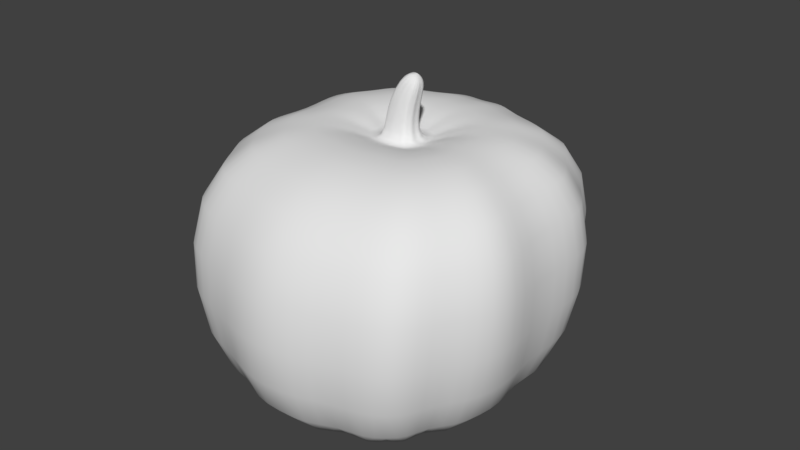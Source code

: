 # Source: pumpkin1.blend  (saved by Blender 2.79.0; exported with 4.5.12 LTS)
import bpy
from mathutils import Matrix  # noqa: F401  (used for matrix-valued properties, if any)

bpy.ops.wm.read_factory_settings(use_empty=True)
scene = bpy.context.scene
scene.name = 'Scene'

# ---- collections
col_collection_1 = bpy.data.collections.new('Collection 1'); scene.collection.children.link(col_collection_1)

# ---- materials (node trees are filled in below, after node groups)
mat_material_001 = bpy.data.materials.new('Material.001')
mat_material_001.alpha_threshold = 0.0
mat_material_001.use_transparent_shadow = False
mat_material_001.roughness = 0.5

# ---- material node trees

# ---- world
world_world = bpy.data.worlds.new('World'); scene.world = world_world
world_world.color = (0.05088, 0.05088, 0.05088)
world_world.use_sun_shadow = False
world_world.sun_shadow_jitter_overblur = 0.0
world_world.cycles.sampling_method = 'MANUAL'

# ---- meshes
me_cube_001 = bpy.data.meshes.new('Cube.001')
me_cube_001.from_pydata([(0.6324, -0.564, -0.625), (0.8101, -0.5894, 0.5558), (0.5519, 0.5387, -0.625), (0.7636, 0.6148, 0.5558), (0.329, -0.8276, -0.625), (0.3694, -0.9111, 0.5558), (0.7678, 0.0127, -0.625), (0.8736, 0.0, 0.5558), (0.3313, 0.9196, 0.5558), (0.2466, 0.9238, -0.625), (0.5843, -0.7811, -0.6341), (0.6934, -0.8356, 0.5558), (0.9821, -0.3435, 0.5558), (0.8403, -0.3244, -0.625), (0.8122, 0.3671, -0.625), (0.971, 0.3988, 0.5558), (0.6876, 0.8464, 0.5558), (0.5395, 0.8105, -0.625), (0.0906, 1.053, -0.625), (0.1329, 1.051, 0.5558), (0.02072, 0.1075, 0.5558), (0.03374, 0.09883, 0.5558), (0.05713, 0.09403, 0.5558), (0.06211, 0.07882, 0.5558), (0.07573, 0.06465, 0.5558), (0.06934, 0.03847, 0.5558), (0.07645, 0.01592, 0.5558), (0.06517, -0.0002237, 0.5558), (0.0575, -0.01638, 0.5558), (0.03624, -0.02134, 0.5558), (0.1544, -0.2081, 0.7481), (0.2439, -0.1872, 0.7481), (0.2762, -0.1192, 0.7481), (0.3238, -0.05114, 0.7481), (0.2938, 0.04383, 0.7481), (0.3207, 0.1541, 0.7481), (0.08898, 0.3345, 0.7481), (0.1438, 0.2981, 0.7481), (0.2423, 0.2779, 0.7481), (0.2633, 0.2138, 0.7481), (-0.6324, -0.564, -0.625), (-0.8101, -0.5894, 0.5558), (-0.5519, 0.5387, -0.625), (-0.7636, 0.6148, 0.5558), (0.0, 1.0, -0.625), (0.0, 1.0, 0.5558), (0.0, -1.0, -0.625), (0.0, -1.0, 0.5558), (-0.329, -0.8276, -0.625), (-0.3694, -0.9111, 0.5558), (-0.7678, 0.0127, -0.625), (-0.8736, 0.0, 0.5558), (-0.3313, 0.9196, 0.5558), (-0.2466, 0.9238, -0.625), (0.08809, 0.08572, 0.9545), (-0.5843, -0.7811, -0.6341), (-0.6934, -0.8356, 0.5558), (-0.9821, -0.3435, 0.5558), (-0.8403, -0.3244, -0.625), (-0.8122, 0.3671, -0.625), (-0.971, 0.3988, 0.5558), (-0.6876, 0.8464, 0.5558), (-0.5395, 0.8105, -0.625), (-0.0906, 1.053, -0.625), (-0.1329, 1.051, 0.5558), (0.0, 0.0, -0.625), (0.0, 0.1041, 0.5558), (-0.02072, 0.1075, 0.5558), (-0.03374, 0.09883, 0.5558), (-0.05713, 0.09403, 0.5558), (-0.06211, 0.07882, 0.5558), (-0.07573, 0.06465, 0.5558), (-0.06934, 0.03847, 0.5558), (-0.07645, 0.01592, 0.5558), (-0.06517, -0.0002237, 0.5558), (-0.0575, -0.01638, 0.5558), (-0.03624, -0.02134, 0.5558), (0.0, -0.02717, 0.5558), (0.0, -0.2327, 0.7481), (-0.1544, -0.2081, 0.7481), (-0.2439, -0.1872, 0.7481), (-0.2762, -0.1192, 0.7481), (-0.3238, -0.05114, 0.7481), (-0.2938, 0.04383, 0.7481), (-0.3207, 0.1541, 0.7481), (0.0, 0.3203, 0.7481), (-0.08898, 0.3345, 0.7481), (-0.1438, 0.2981, 0.7481), (-0.2423, 0.2779, 0.7481), (-0.2633, 0.2138, 0.7481), (0.09976, 0.08803, 0.9464), (0.1071, 0.08209, 0.9412), (0.1203, 0.07879, 0.932), (0.1231, 0.06835, 0.9301), (0.1307, 0.05861, 0.9247), (0.1271, 0.04062, 0.9272), (0.1312, 0.02512, 0.9244), (0.1248, 0.01403, 0.9289), (0.1205, 0.002926, 0.9319), (0.1085, -0.0004799, 0.9403), (0.08809, -0.004489, 0.9545), (0.07643, 0.08803, 0.9627), (0.06909, 0.08209, 0.9678), (0.05592, 0.07879, 0.977), (0.05311, 0.06835, 0.979), (0.04544, 0.05861, 0.9843), (0.04904, 0.04062, 0.9818), (0.04503, 0.02512, 0.9846), (0.05139, 0.01403, 0.9802), (0.05571, 0.002926, 0.9772), (0.06768, -0.0004799, 0.9688), (0.06934, 0.03847, 0.7809), (0.07645, 0.01592, 0.7809), (-0.07573, 0.06465, 0.7809), (-0.06211, 0.07882, 0.7809), (0.06517, -0.0002237, 0.7809), (-6.301e-09, 0.1041, 0.7809), (0.02072, 0.1075, 0.7809), (-0.06934, 0.03847, 0.7809), (0.0575, -0.01638, 0.7809), (0.03374, 0.09883, 0.7809), (-0.07645, 0.01592, 0.7809), (0.03624, -0.02134, 0.7809), (0.05713, 0.09403, 0.7809), (-0.06517, -0.0002237, 0.7809), (-6.301e-09, -0.02717, 0.7809), (-0.02072, 0.1075, 0.7809), (0.06211, 0.07882, 0.7809), (-0.0575, -0.01638, 0.7809), (-0.03374, 0.09883, 0.7809), (0.07573, 0.06465, 0.7809), (-0.03624, -0.02134, 0.7809), (-0.05713, 0.09403, 0.7809)], [], [(17, 16, 3, 2), (13, 12, 1, 0), (65, 4, 46), (10, 11, 5, 4), (14, 15, 7, 6), (18, 19, 8, 9), (0, 1, 11, 10), (6, 7, 12, 13), (2, 3, 15, 14), (9, 8, 16, 17), (44, 45, 19, 18), (4, 5, 47, 46), (65, 10, 4), (65, 0, 10), (65, 13, 0), (65, 6, 13), (65, 14, 6), (65, 2, 14), (65, 9, 17, 2), (44, 18, 9, 65), (36, 85, 66, 20), (37, 36, 20, 21), (38, 37, 21, 22), (39, 38, 22, 23), (35, 39, 23, 24), (35, 24, 25, 34), (34, 25, 26, 33), (33, 26, 27, 32), (32, 27, 28, 31), (31, 28, 29, 30), (30, 29, 77, 78), (54, 101, 102, 103, 104, 105, 106, 107, 108, 109, 110, 100, 99, 98, 97, 96, 95, 94, 93, 92, 91, 90), (5, 30, 78, 47), (11, 31, 30, 5), (1, 32, 31, 11), (12, 33, 32, 1), (7, 34, 33, 12), (15, 35, 34, 7), (15, 3, 39, 35), (3, 16, 38, 39), (16, 8, 37, 38), (8, 19, 36, 37), (19, 45, 85, 36), (62, 42, 43, 61), (58, 40, 41, 57), (65, 46, 48), (55, 48, 49, 56), (59, 50, 51, 60), (63, 53, 52, 64), (40, 55, 56, 41), (50, 58, 57, 51), (42, 59, 60, 43), (53, 62, 61, 52), (44, 63, 64, 45), (48, 46, 47, 49), (65, 48, 55), (65, 55, 40), (65, 40, 58), (65, 58, 50), (65, 50, 59), (65, 59, 42), (65, 42, 62, 53), (44, 65, 53, 63), (86, 67, 66, 85), (87, 68, 67, 86), (88, 69, 68, 87), (89, 70, 69, 88), (84, 71, 70, 89), (84, 83, 72, 71), (83, 82, 73, 72), (82, 81, 74, 73), (81, 80, 75, 74), (80, 79, 76, 75), (79, 78, 77, 76), (114, 113, 105, 104), (49, 47, 78, 79), (56, 49, 79, 80), (41, 56, 80, 81), (57, 41, 81, 82), (51, 57, 82, 83), (60, 51, 83, 84), (60, 84, 89, 43), (43, 89, 88, 61), (61, 88, 87, 52), (52, 87, 86, 64), (64, 86, 85, 45), (112, 111, 95, 96), (115, 112, 96, 97), (117, 116, 54, 90), (113, 118, 106, 105), (119, 115, 97, 98), (120, 117, 90, 91), (118, 121, 107, 106), (122, 119, 98, 99), (123, 120, 91, 92), (121, 124, 108, 107), (125, 122, 99, 100), (116, 126, 101, 54), (127, 123, 92, 93), (124, 128, 109, 108), (126, 129, 102, 101), (130, 127, 93, 94), (128, 131, 110, 109), (129, 132, 103, 102), (111, 130, 94, 95), (131, 125, 100, 110), (132, 114, 104, 103), (69, 70, 114, 132), (76, 77, 125, 131), (25, 24, 130, 111), (68, 69, 132, 129), (75, 76, 131, 128), (24, 23, 127, 130), (67, 68, 129, 126), (74, 75, 128, 124), (23, 22, 123, 127), (66, 67, 126, 116), (77, 29, 122, 125), (73, 74, 124, 121), (22, 21, 120, 123), (29, 28, 119, 122), (72, 73, 121, 118), (21, 20, 117, 120), (28, 27, 115, 119), (71, 72, 118, 113), (20, 66, 116, 117), (27, 26, 112, 115), (26, 25, 111, 112), (70, 71, 113, 114)])
me_cube_001.polygons.foreach_set('use_smooth', [True] * 129)
_uv = me_cube_001.uv_layers.new(name='UVMap')
_uv.uv.foreach_set('vector', [0.7945, 0.6268, 0.7945, 0.8935, 0.7422, 0.8919, 0.7331, 0.625, 0.7331, 0.4772, 0.9997, 0.4815, 0.9997, 0.537, 0.7331, 0.5313, 0.226, 0.6339, 0.03923, 0.5597, 0.0002995, 0.6339, 0.7325, 0.2887, 0.4639, 0.3133, 0.4639, 0.2402, 0.7305, 0.2311, 0.7331, 0.3211, 0.9997, 0.3139, 0.9997, 0.404, 0.7331, 0.4011, 0.7305, 0.4896, 0.4639, 0.4992, 0.4639, 0.5439, 0.7305, 0.5248, 0.7331, 0.5313, 0.9997, 0.537, 0.9997, 0.5926, 0.7311, 0.5803, 0.7331, 0.4011, 0.9997, 0.404, 0.9997, 0.4815, 0.7331, 0.4772, 0.857, 0.625, 0.8688, 0.8955, 0.9152, 0.9018, 0.9152, 0.6328, 0.7305, 0.5248, 0.4639, 0.5439, 0.4639, 0.6244, 0.7305, 0.5909, 0.7305, 0.4692, 0.4639, 0.4692, 0.4639, 0.4992, 0.7305, 0.4896, 0.7305, 0.2311, 0.4639, 0.2402, 0.4639, 0.1568, 0.7305, 0.1568, 0.226, 0.6339, 0.04971, 0.502, 0.03923, 0.5597, 0.226, 0.6339, 0.09871, 0.4912, 0.04971, 0.502, 0.226, 0.6339, 0.1528, 0.4443, 0.09871, 0.4912, 0.226, 0.6339, 0.2289, 0.4606, 0.1528, 0.4443, 0.226, 0.6339, 0.3089, 0.4506, 0.2289, 0.4606, 0.226, 0.6339, 0.3476, 0.5094, 0.3089, 0.4506, 0.226, 0.6339, 0.4346, 0.5783, 0.409, 0.5122, 0.3476, 0.5094, 0.7825, 0.2184, 0.7991, 0.2353, 0.8407, 0.2161, 0.8407, 0.0002995, 0.3015, 0.2019, 0.2983, 0.222, 0.2495, 0.222, 0.2503, 0.2173, 0.2933, 0.1895, 0.3015, 0.2019, 0.2503, 0.2173, 0.2483, 0.2144, 0.2888, 0.1673, 0.2933, 0.1895, 0.2483, 0.2144, 0.2473, 0.2091, 0.2743, 0.1625, 0.2888, 0.1673, 0.2473, 0.2091, 0.2438, 0.208, 0.2608, 0.1496, 0.2743, 0.1625, 0.2438, 0.208, 0.2406, 0.2049, 0.2608, 0.1496, 0.2406, 0.2049, 0.2347, 0.2063, 0.2359, 0.1557, 0.2359, 0.1557, 0.2347, 0.2063, 0.2296, 0.2047, 0.2145, 0.1489, 0.2145, 0.1489, 0.2296, 0.2047, 0.226, 0.2073, 0.1991, 0.1596, 0.1991, 0.1596, 0.226, 0.2073, 0.2223, 0.209, 0.1838, 0.1669, 0.1838, 0.1669, 0.2223, 0.209, 0.2212, 0.2138, 0.1791, 0.1871, 0.1791, 0.1871, 0.2212, 0.2138, 0.2199, 0.222, 0.1735, 0.222, 0.4588, 0.6369, 0.4593, 0.6395, 0.458, 0.6412, 0.4572, 0.6442, 0.4548, 0.6448, 0.4526, 0.6465, 0.4486, 0.6457, 0.4451, 0.6466, 0.4426, 0.6452, 0.4401, 0.6442, 0.4393, 0.6415, 0.4384, 0.6369, 0.4393, 0.6323, 0.4401, 0.6296, 0.4426, 0.6286, 0.4451, 0.6272, 0.4486, 0.6281, 0.4526, 0.6273, 0.4548, 0.629, 0.4572, 0.6296, 0.458, 0.6326, 0.4593, 0.6343, 0.02036, 0.1386, 0.1791, 0.1871, 0.1735, 0.222, 0.0002995, 0.222, 0.03741, 0.06547, 0.1838, 0.1669, 0.1791, 0.1871, 0.02036, 0.1386, 0.09298, 0.03911, 0.1991, 0.1596, 0.1838, 0.1669, 0.03741, 0.06547, 0.1485, 0.0002995, 0.2145, 0.1489, 0.1991, 0.1596, 0.09298, 0.03911, 0.226, 0.02478, 0.2359, 0.1557, 0.2145, 0.1489, 0.1485, 0.0002995, 0.3161, 0.002803, 0.2608, 0.1496, 0.2359, 0.1557, 0.226, 0.02478, 0.3161, 0.002803, 0.3648, 0.04962, 0.2743, 0.1625, 0.2608, 0.1496, 0.3648, 0.04962, 0.4171, 0.06677, 0.2888, 0.1673, 0.2743, 0.1625, 0.4171, 0.06677, 0.4336, 0.1472, 0.2933, 0.1895, 0.2888, 0.1673, 0.4336, 0.1472, 0.4633, 0.192, 0.3015, 0.2019, 0.2933, 0.1895, 0.1653, 0.8242, 0.1537, 0.8542, 0.0002995, 0.8542, 0.003496, 0.8341, 0.8564, 0.6268, 0.7951, 0.625, 0.8041, 0.8919, 0.8564, 0.8935, 0.466, 0.7882, 0.466, 0.8423, 0.7325, 0.8481, 0.7325, 0.7925, 0.226, 0.6339, 0.0002995, 0.6339, 0.03923, 0.7082, 0.7325, 0.02492, 0.7305, 0.08255, 0.4639, 0.07343, 0.4639, 0.0002995, 0.466, 0.6321, 0.466, 0.7121, 0.7325, 0.715, 0.7325, 0.625, 0.7305, 0.4487, 0.7305, 0.4135, 0.4639, 0.3944, 0.4639, 0.4391, 0.466, 0.8423, 0.4639, 0.8913, 0.7325, 0.9036, 0.7325, 0.8481, 0.466, 0.7121, 0.466, 0.7882, 0.7325, 0.7925, 0.7325, 0.715, 0.8413, 0.2771, 0.8996, 0.2693, 0.8996, 0.0002995, 0.8532, 0.006536, 0.7305, 0.4135, 0.7305, 0.3474, 0.4639, 0.3139, 0.4639, 0.3944, 0.7305, 0.4692, 0.7305, 0.4487, 0.4639, 0.4391, 0.4639, 0.4692, 0.7305, 0.08255, 0.7305, 0.1568, 0.4639, 0.1568, 0.4639, 0.07343, 0.226, 0.6339, 0.03923, 0.7082, 0.04971, 0.7658, 0.226, 0.6339, 0.04971, 0.7658, 0.09871, 0.7767, 0.226, 0.6339, 0.09871, 0.7767, 0.1528, 0.8236, 0.226, 0.6339, 0.1528, 0.8236, 0.2289, 0.8073, 0.226, 0.6339, 0.2289, 0.8073, 0.3089, 0.8173, 0.226, 0.6339, 0.3089, 0.8173, 0.3476, 0.7585, 0.226, 0.6339, 0.3476, 0.7585, 0.409, 0.7557, 0.4346, 0.6896, 0.7825, 0.2184, 0.8407, 0.0002995, 0.7331, 0.1874, 0.7596, 0.2248, 0.3015, 0.2421, 0.2503, 0.2267, 0.2495, 0.222, 0.2983, 0.222, 0.2933, 0.2544, 0.2483, 0.2296, 0.2503, 0.2267, 0.3015, 0.2421, 0.2888, 0.2767, 0.2473, 0.2349, 0.2483, 0.2296, 0.2933, 0.2544, 0.2743, 0.2814, 0.2438, 0.236, 0.2473, 0.2349, 0.2888, 0.2767, 0.2608, 0.2944, 0.2406, 0.2391, 0.2438, 0.236, 0.2743, 0.2814, 0.2608, 0.2944, 0.2359, 0.2883, 0.2347, 0.2376, 0.2406, 0.2391, 0.2359, 0.2883, 0.2145, 0.2951, 0.2296, 0.2392, 0.2347, 0.2376, 0.2145, 0.2951, 0.1991, 0.2843, 0.226, 0.2367, 0.2296, 0.2392, 0.1991, 0.2843, 0.1838, 0.277, 0.2223, 0.235, 0.226, 0.2367, 0.1838, 0.277, 0.1791, 0.2568, 0.2212, 0.2302, 0.2223, 0.235, 0.1791, 0.2568, 0.1735, 0.222, 0.2199, 0.222, 0.2212, 0.2302, 0.4607, 0.6791, 0.4633, 0.6806, 0.4633, 0.6272, 0.4612, 0.6273, 0.02036, 0.3054, 0.0002995, 0.222, 0.1735, 0.222, 0.1791, 0.2568, 0.03741, 0.3785, 0.02036, 0.3054, 0.1791, 0.2568, 0.1838, 0.277, 0.09298, 0.4049, 0.03741, 0.3785, 0.1838, 0.277, 0.1991, 0.2843, 0.1485, 0.4437, 0.09298, 0.4049, 0.1991, 0.2843, 0.2145, 0.2951, 0.226, 0.4192, 0.1485, 0.4437, 0.2145, 0.2951, 0.2359, 0.2883, 0.3161, 0.4412, 0.226, 0.4192, 0.2359, 0.2883, 0.2608, 0.2944, 0.3161, 0.4412, 0.2608, 0.2944, 0.2743, 0.2814, 0.3648, 0.3943, 0.3648, 0.3943, 0.2743, 0.2814, 0.2888, 0.2767, 0.4171, 0.3772, 0.4171, 0.3772, 0.2888, 0.2767, 0.2933, 0.2544, 0.4336, 0.2968, 0.4336, 0.2968, 0.2933, 0.2544, 0.3015, 0.2421, 0.4633, 0.252, 0.1653, 0.8842, 0.003496, 0.8743, 0.0002995, 0.8542, 0.1537, 0.8542, 0.456, 0.5758, 0.4509, 0.5758, 0.4505, 0.5427, 0.454, 0.5434, 0.4597, 0.5758, 0.456, 0.5758, 0.454, 0.5434, 0.4565, 0.5424, 0.2178, 0.8772, 0.2132, 0.8765, 0.2263, 0.9184, 0.2292, 0.917, 0.445, 0.4903, 0.4509, 0.4903, 0.4505, 0.4449, 0.4464, 0.4443, 0.4633, 0.5758, 0.4597, 0.5758, 0.4565, 0.5424, 0.459, 0.5417, 0.2207, 0.8777, 0.2178, 0.8772, 0.2292, 0.917, 0.231, 0.9162, 0.4509, 0.4903, 0.456, 0.4903, 0.454, 0.4443, 0.4505, 0.4449, 0.1868, 0.8778, 0.1915, 0.8786, 0.1999, 0.9146, 0.1969, 0.916, 0.2259, 0.8786, 0.2207, 0.8777, 0.231, 0.9162, 0.2343, 0.9146, 0.456, 0.4903, 0.4597, 0.4903, 0.4565, 0.4453, 0.454, 0.4443, 0.1787, 0.8765, 0.1868, 0.8778, 0.1969, 0.916, 0.1918, 0.9184, 0.2132, 0.8765, 0.2086, 0.8757, 0.2234, 0.9198, 0.2263, 0.9184, 0.4418, 0.5758, 0.4384, 0.5758, 0.4418, 0.5417, 0.4442, 0.5421, 0.4597, 0.4903, 0.4633, 0.4903, 0.459, 0.446, 0.4565, 0.4453, 0.2086, 0.8757, 0.2057, 0.8752, 0.2216, 0.9207, 0.2234, 0.9198, 0.445, 0.5758, 0.4418, 0.5758, 0.4442, 0.5421, 0.4464, 0.5433, 0.1659, 0.8743, 0.1706, 0.8751, 0.1868, 0.9208, 0.1838, 0.9222, 0.2057, 0.8752, 0.2005, 0.8743, 0.2183, 0.9222, 0.2216, 0.9207, 0.4509, 0.5758, 0.445, 0.5758, 0.4464, 0.5433, 0.4505, 0.5427, 0.1706, 0.8751, 0.1787, 0.8765, 0.1918, 0.9184, 0.1868, 0.9208, 0.4384, 0.4903, 0.4418, 0.4903, 0.4442, 0.4455, 0.4418, 0.446, 0.4384, 0.5411, 0.4418, 0.5411, 0.4418, 0.4903, 0.4384, 0.4903, 0.179, 0.825, 0.1871, 0.8264, 0.1787, 0.8765, 0.1706, 0.8751, 0.4509, 0.6266, 0.445, 0.6266, 0.445, 0.5758, 0.4509, 0.5758, 0.2141, 0.8251, 0.2089, 0.8242, 0.2005, 0.8743, 0.2057, 0.8752, 0.1743, 0.8242, 0.179, 0.825, 0.1706, 0.8751, 0.1659, 0.8743, 0.445, 0.6266, 0.4418, 0.6266, 0.4418, 0.5758, 0.445, 0.5758, 0.217, 0.8256, 0.2141, 0.8251, 0.2057, 0.8752, 0.2086, 0.8757, 0.4597, 0.5411, 0.4633, 0.5411, 0.4633, 0.4903, 0.4597, 0.4903, 0.4418, 0.6266, 0.4384, 0.6266, 0.4384, 0.5758, 0.4418, 0.5758, 0.2216, 0.8264, 0.217, 0.8256, 0.2086, 0.8757, 0.2132, 0.8765, 0.1871, 0.8264, 0.1951, 0.8277, 0.1868, 0.8778, 0.1787, 0.8765, 0.456, 0.5411, 0.4597, 0.5411, 0.4597, 0.4903, 0.456, 0.4903, 0.2343, 0.8285, 0.2291, 0.8276, 0.2207, 0.8777, 0.2259, 0.8786, 0.1951, 0.8277, 0.1999, 0.8285, 0.1915, 0.8786, 0.1868, 0.8778, 0.4509, 0.5411, 0.456, 0.5411, 0.456, 0.4903, 0.4509, 0.4903, 0.2291, 0.8276, 0.2262, 0.8271, 0.2178, 0.8772, 0.2207, 0.8777, 0.4633, 0.6266, 0.4597, 0.6266, 0.4597, 0.5758, 0.4633, 0.5758, 0.445, 0.5411, 0.4509, 0.5411, 0.4509, 0.4903, 0.445, 0.4903, 0.2262, 0.8271, 0.2216, 0.8264, 0.2132, 0.8765, 0.2178, 0.8772, 0.4597, 0.6266, 0.456, 0.6266, 0.456, 0.5758, 0.4597, 0.5758, 0.456, 0.6266, 0.4509, 0.6266, 0.4509, 0.5758, 0.456, 0.5758, 0.4418, 0.5411, 0.445, 0.5411, 0.445, 0.4903, 0.4418, 0.4903])
me_cube_001.materials.append(mat_material_001)
me_cube_001.use_remesh_preserve_volume = False
me_cube_001.use_remesh_preserve_attributes = False
me_cube_001.use_mirror_vertex_groups = False
me_cube_001.update()

# ---- objects
ob_cube = bpy.data.objects.new('Cube', me_cube_001)

# ---- transforms, parenting, visibility, modifiers, constraints
ob_cube.location = (0.0, 0.0, 0.0)
ob_cube.lineart.crease_threshold = 0.0
_m = ob_cube.modifiers.new('Subsurf', 'SUBSURF')
_m.uv_smooth = 'PRESERVE_CORNERS'
_m.quality = 2
_m.levels = 2
_m.show_only_control_edges = False

# ---- collection membership
col_collection_1.objects.link(ob_cube)

# ---- scene / render settings (as saved in the file)
scene.frame_start = 1; scene.frame_end = 250; scene.frame_set(1)
scene.render.engine = 'BLENDER_EEVEE_NEXT'
scene.render.resolution_percentage = 50
scene.render.dither_intensity = 0.0
scene.cycles.use_denoising = False
scene.cycles.samples = 128
scene.cycles.sampling_pattern = 'TABULATED_SOBOL'
scene.cycles.use_adaptive_sampling = False
scene.cycles.use_light_tree = False
scene.cycles.blur_glossy = 0.0
scene.cycles.sample_clamp_indirect = 0.0
scene.view_settings.view_transform = 'Standard'
bpy.context.view_layer.update()

# ---- added for rendering (the .blend has no active camera and no usable light): camera, sun
cam_auto = bpy.data.cameras.new('AutoCamera')
cam_auto.lens = 50.0
cam_auto.sensor_width = 36.0
cam_auto.clip_end = 1000.0
ob_auto_camera = bpy.data.objects.new('AutoCamera', cam_auto)
scene.collection.objects.link(ob_auto_camera)
ob_auto_camera.location = (3.02567, -3.60414, 2.59579)
ob_auto_camera.rotation_euler = (1.09748, -7.21219e-08, 0.694738)
scene.camera = ob_auto_camera
light_auto_sun = bpy.data.lights.new('AutoSun', 'SUN')
light_auto_sun.energy = 3.0
light_auto_sun.angle = 0.0523599
ob_auto_sun = bpy.data.objects.new('AutoSun', light_auto_sun)
scene.collection.objects.link(ob_auto_sun)
ob_auto_sun.rotation_euler = (0.872665, 0.174533, 0.523599)
bpy.context.view_layer.update()
